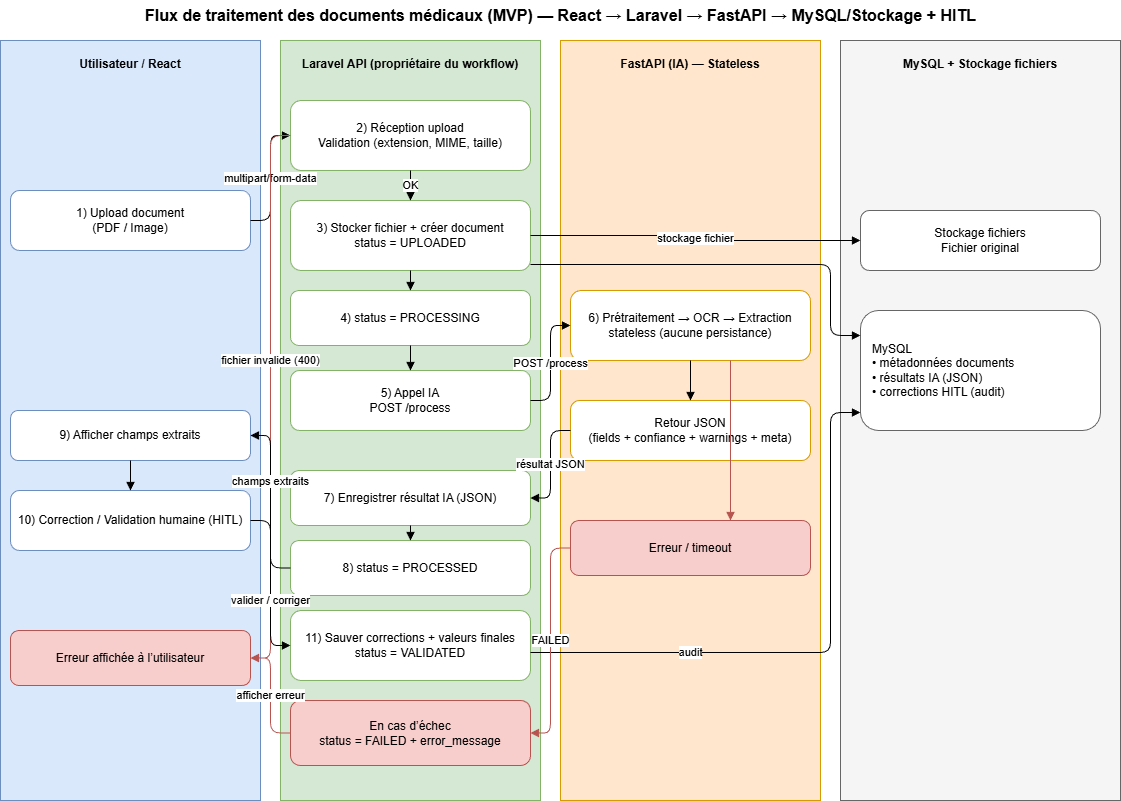

The diagram above was exported from draw.io. Its source (the exported page's mxGraphModel, read from the mxfile embedded in the PNG):
<mxGraphModel dx="1188" dy="584" grid="1" gridSize="10" guides="1" tooltips="1" connect="1" arrows="1" fold="1" page="1" pageScale="1" pageWidth="1169" pageHeight="827" math="0" shadow="0">
  <root>
    <mxCell id="0" />
    <mxCell id="1" parent="0" />
    <mxCell id="title" parent="1" style="text;html=1;align=center;verticalAlign=middle;fontSize=16;fontStyle=1;strokeColor=none;fillColor=none;" value="Flux de traitement des documents médicaux (MVP) — React → Laravel → FastAPI → MySQL/Stockage + HITL" vertex="1">
      <mxGeometry height="30" width="1120" x="20" y="10" as="geometry" />
    </mxCell>
    <mxCell id="lane1" parent="1" style="rounded=0;whiteSpace=wrap;html=1;fillColor=#DAE8FC;strokeColor=#6C8EBF;fontStyle=1;align=center;verticalAlign=top;spacingTop=10;" value="Utilisateur / React" vertex="1">
      <mxGeometry height="760" width="260" x="20" y="50" as="geometry" />
    </mxCell>
    <mxCell id="lane2" parent="1" style="rounded=0;whiteSpace=wrap;html=1;fillColor=#D5E8D4;strokeColor=#82B366;fontStyle=1;align=center;verticalAlign=top;spacingTop=10;" value="Laravel API (propriétaire du workflow)" vertex="1">
      <mxGeometry height="760" width="260" x="300" y="50" as="geometry" />
    </mxCell>
    <mxCell id="lane3" parent="1" style="rounded=0;whiteSpace=wrap;html=1;fillColor=#FFE6CC;strokeColor=#D79B00;fontStyle=1;align=center;verticalAlign=top;spacingTop=10;" value="FastAPI (IA) — Stateless" vertex="1">
      <mxGeometry height="760" width="260" x="580" y="50" as="geometry" />
    </mxCell>
    <mxCell id="lane4" parent="1" style="rounded=0;whiteSpace=wrap;html=1;fillColor=#F5F5F5;strokeColor=#666666;fontStyle=1;align=center;verticalAlign=top;spacingTop=10;" value="MySQL + Stockage fichiers" vertex="1">
      <mxGeometry height="760" width="280" x="860" y="50" as="geometry" />
    </mxCell>
    <mxCell id="r1" parent="1" style="rounded=1;whiteSpace=wrap;html=1;fillColor=#FFFFFF;strokeColor=#6C8EBF;fontSize=12;" value="1) Upload document&#10;(PDF / Image)" vertex="1">
      <mxGeometry height="60" width="240" x="30" y="200" as="geometry" />
    </mxCell>
    <mxCell id="r2" parent="1" style="rounded=1;whiteSpace=wrap;html=1;fillColor=#FFFFFF;strokeColor=#6C8EBF;fontSize=12;" value="9) Afficher champs extraits" vertex="1">
      <mxGeometry height="50" width="240" x="30" y="420" as="geometry" />
    </mxCell>
    <mxCell id="r3" parent="1" style="rounded=1;whiteSpace=wrap;html=1;fillColor=#FFFFFF;strokeColor=#6C8EBF;fontSize=12;" value="10) Correction / Validation humaine (HITL)" vertex="1">
      <mxGeometry height="60" width="240" x="30" y="500" as="geometry" />
    </mxCell>
    <mxCell id="r_err" parent="1" style="rounded=1;whiteSpace=wrap;html=1;fillColor=#F8CECC;strokeColor=#B85450;fontSize=12;" value="Erreur affichée à l’utilisateur" vertex="1">
      <mxGeometry height="55" width="240" x="30" y="640" as="geometry" />
    </mxCell>
    <mxCell id="l1" parent="1" style="rounded=1;whiteSpace=wrap;html=1;fillColor=#FFFFFF;strokeColor=#82B366;fontSize=12;" value="2) Réception upload&#10;Validation (extension, MIME, taille)" vertex="1">
      <mxGeometry height="70" width="240" x="310" y="110" as="geometry" />
    </mxCell>
    <mxCell id="l2" parent="1" style="rounded=1;whiteSpace=wrap;html=1;fillColor=#FFFFFF;strokeColor=#82B366;fontSize=12;" value="3) Stocker fichier + créer document&#10;status = UPLOADED" vertex="1">
      <mxGeometry height="70" width="240" x="310" y="210" as="geometry" />
    </mxCell>
    <mxCell id="l3" parent="1" style="rounded=1;whiteSpace=wrap;html=1;fillColor=#FFFFFF;strokeColor=#82B366;fontSize=12;" value="4) status = PROCESSING" vertex="1">
      <mxGeometry height="55" width="240" x="310" y="300" as="geometry" />
    </mxCell>
    <mxCell id="l4" parent="1" style="rounded=1;whiteSpace=wrap;html=1;fillColor=#FFFFFF;strokeColor=#82B366;fontSize=12;" value="5) Appel IA&#10;POST /process" vertex="1">
      <mxGeometry height="60" width="240" x="310" y="380" as="geometry" />
    </mxCell>
    <mxCell id="l5" parent="1" style="rounded=1;whiteSpace=wrap;html=1;fillColor=#FFFFFF;strokeColor=#82B366;fontSize=12;" value="7) Enregistrer résultat IA (JSON)" vertex="1">
      <mxGeometry height="55" width="240" x="310" y="480" as="geometry" />
    </mxCell>
    <mxCell id="l6" parent="1" style="rounded=1;whiteSpace=wrap;html=1;fillColor=#FFFFFF;strokeColor=#82B366;fontSize=12;" value="8) status = PROCESSED" vertex="1">
      <mxGeometry height="55" width="240" x="310" y="550" as="geometry" />
    </mxCell>
    <mxCell id="l7" parent="1" style="rounded=1;whiteSpace=wrap;html=1;fillColor=#FFFFFF;strokeColor=#82B366;fontSize=12;" value="11) Sauver corrections + valeurs finales&#10;status = VALIDATED" vertex="1">
      <mxGeometry height="70" width="240" x="310" y="620" as="geometry" />
    </mxCell>
    <mxCell id="l_fail" parent="1" style="rounded=1;whiteSpace=wrap;html=1;fillColor=#F8CECC;strokeColor=#B85450;fontSize=12;" value="En cas d’échec&#10;status = FAILED + error_message" vertex="1">
      <mxGeometry height="65" width="240" x="310" y="710" as="geometry" />
    </mxCell>
    <mxCell id="f1" parent="1" style="rounded=1;whiteSpace=wrap;html=1;fillColor=#FFFFFF;strokeColor=#D79B00;fontSize=12;" value="6) Prétraitement → OCR → Extraction&#10;stateless (aucune persistance)" vertex="1">
      <mxGeometry height="70" width="240" x="590" y="300" as="geometry" />
    </mxCell>
    <mxCell id="f2" parent="1" style="rounded=1;whiteSpace=wrap;html=1;fillColor=#FFFFFF;strokeColor=#D79B00;fontSize=12;" value="Retour JSON&#10;(fields + confiance + warnings + meta)" vertex="1">
      <mxGeometry height="60" width="240" x="590" y="410" as="geometry" />
    </mxCell>
    <mxCell id="f_err" parent="1" style="rounded=1;whiteSpace=wrap;html=1;fillColor=#F8CECC;strokeColor=#B85450;fontSize=12;" value="Erreur / timeout" vertex="1">
      <mxGeometry height="55" width="240" x="590" y="530" as="geometry" />
    </mxCell>
    <mxCell id="s1" parent="1" style="rounded=1;whiteSpace=wrap;html=1;fillColor=#FFFFFF;strokeColor=#666666;fontSize=12;" value="Stockage fichiers&#10;Fichier original" vertex="1">
      <mxGeometry height="60" width="240" x="880" y="220" as="geometry" />
    </mxCell>
    <mxCell id="s2" parent="1" style="rounded=1;whiteSpace=wrap;html=1;fillColor=#FFFFFF;strokeColor=#666666;fontSize=12;align=left;spacingLeft=10;" value="MySQL&#10;• métadonnées documents&#10;• résultats IA (JSON)&#10;• corrections HITL (audit)" vertex="1">
      <mxGeometry height="120" width="240" x="880" y="320" as="geometry" />
    </mxCell>
    <mxCell id="e1" edge="1" parent="1" source="r1" style="edgeStyle=orthogonalEdgeStyle;endArrow=block;endFill=1;html=1;labelBackgroundColor=#FFFFFF;exitX=1;exitY=0.5;entryX=0;entryY=0.5;" target="l1" value="multipart/form-data">
      <mxGeometry relative="1" as="geometry" />
    </mxCell>
    <mxCell id="e2" edge="1" parent="1" source="l1" style="edgeStyle=orthogonalEdgeStyle;endArrow=block;endFill=1;html=1;labelBackgroundColor=#FFFFFF;exitX=0.5;exitY=1;entryX=0.5;entryY=0;" target="l2" value="OK">
      <mxGeometry relative="1" as="geometry" />
    </mxCell>
    <mxCell id="e3" edge="1" parent="1" source="l2" style="edgeStyle=orthogonalEdgeStyle;endArrow=block;endFill=1;html=1;exitX=0.5;exitY=1;entryX=0.5;entryY=0;" target="l3">
      <mxGeometry relative="1" as="geometry" />
    </mxCell>
    <mxCell id="e4" edge="1" parent="1" source="l3" style="edgeStyle=orthogonalEdgeStyle;endArrow=block;endFill=1;html=1;exitX=0.5;exitY=1;entryX=0.5;entryY=0;" target="l4">
      <mxGeometry relative="1" as="geometry" />
    </mxCell>
    <mxCell id="e_invalid" edge="1" parent="1" source="l1" style="edgeStyle=orthogonalEdgeStyle;strokeColor=#B85450;endArrow=block;endFill=1;html=1;labelBackgroundColor=#FFFFFF;exitX=0;exitY=0.5;entryX=1;entryY=0.5;" target="r_err" value="fichier invalide (400)">
      <mxGeometry relative="1" x="-0.1289" as="geometry">
        <mxPoint as="offset" />
      </mxGeometry>
    </mxCell>
    <mxCell id="e_store_file" edge="1" parent="1" source="l2" style="edgeStyle=orthogonalEdgeStyle;endArrow=block;endFill=1;html=1;labelBackgroundColor=#FFFFFF;exitX=1;exitY=0.5;entryX=0;entryY=0.5;" target="s1" value="stockage fichier">
      <mxGeometry relative="1" as="geometry" />
    </mxCell>
    <mxCell id="e_persist" edge="1" parent="1" style="edgeStyle=orthogonalEdgeStyle;endArrow=block;endFill=1;html=1;labelBackgroundColor=#FFFFFF;exitX=1;exitY=0.9;entryX=0;entryY=0.2;" value="">
      <mxGeometry relative="1" x="0.0972" y="-16" as="geometry">
        <mxPoint as="offset" />
        <Array as="points">
          <mxPoint x="850" y="274" />
          <mxPoint x="850" y="345" />
        </Array>
        <mxPoint x="550" y="274" as="sourcePoint" />
        <mxPoint x="880" y="345" as="targetPoint" />
      </mxGeometry>
    </mxCell>
    <mxCell id="e_call" edge="1" parent="1" source="l4" style="edgeStyle=orthogonalEdgeStyle;endArrow=block;endFill=1;html=1;labelBackgroundColor=#FFFFFF;exitX=1;exitY=0.5;entryX=0;entryY=0.5;" target="f1" value="POST /process">
      <mxGeometry relative="1" as="geometry" />
    </mxCell>
    <mxCell id="e6" edge="1" parent="1" source="f1" style="edgeStyle=orthogonalEdgeStyle;endArrow=block;endFill=1;html=1;exitX=0.5;exitY=1;entryX=0.5;entryY=0;" target="f2">
      <mxGeometry relative="1" as="geometry" />
    </mxCell>
    <mxCell id="e7" edge="1" parent="1" source="f2" style="edgeStyle=orthogonalEdgeStyle;endArrow=block;endFill=1;html=1;labelBackgroundColor=#FFFFFF;exitX=0;exitY=0.5;entryX=1;entryY=0.5;" target="l5" value="résultat JSON">
      <mxGeometry relative="1" as="geometry" />
    </mxCell>
    <mxCell id="e8" edge="1" parent="1" source="l5" style="edgeStyle=orthogonalEdgeStyle;endArrow=block;endFill=1;html=1;exitX=0.5;exitY=1;entryX=0.5;entryY=0;" target="l6">
      <mxGeometry relative="1" as="geometry" />
    </mxCell>
    <mxCell id="e9" edge="1" parent="1" source="l6" style="edgeStyle=orthogonalEdgeStyle;endArrow=block;endFill=1;html=1;labelBackgroundColor=#FFFFFF;exitX=0;exitY=0.5;entryX=1;entryY=0.5;" target="r2" value="champs extraits">
      <mxGeometry relative="1" x="0.2464" as="geometry">
        <mxPoint y="1" as="offset" />
      </mxGeometry>
    </mxCell>
    <mxCell id="e10a" edge="1" parent="1" source="r2" style="edgeStyle=orthogonalEdgeStyle;endArrow=block;endFill=1;html=1;exitX=0.5;exitY=1;entryX=0.5;entryY=0;" target="r3">
      <mxGeometry relative="1" as="geometry" />
    </mxCell>
    <mxCell id="e10" edge="1" parent="1" source="r3" style="edgeStyle=orthogonalEdgeStyle;endArrow=block;endFill=1;html=1;labelBackgroundColor=#FFFFFF;exitX=1;exitY=0.5;entryX=0;entryY=0.5;" target="l7" value="valider / corriger">
      <mxGeometry relative="1" x="0.2121" as="geometry">
        <mxPoint as="offset" />
      </mxGeometry>
    </mxCell>
    <mxCell id="e_audit" edge="1" parent="1" source="l7" style="edgeStyle=orthogonalEdgeStyle;endArrow=block;endFill=1;html=1;labelBackgroundColor=#FFFFFF;exitX=1;exitY=0.6;entryX=0;entryY=0.85;" target="s2" value="audit">
      <mxGeometry relative="1" x="-0.4386" as="geometry">
        <mxPoint as="offset" />
        <Array as="points">
          <mxPoint x="850" y="662" />
          <mxPoint x="850" y="422" />
        </Array>
      </mxGeometry>
    </mxCell>
    <mxCell id="e_f_err" edge="1" parent="1" style="edgeStyle=orthogonalEdgeStyle;strokeColor=#B85450;endArrow=block;endFill=1;html=1;labelBackgroundColor=#FFFFFF;" value="&lt;div&gt;&lt;br&gt;&lt;/div&gt;">
      <mxGeometry relative="1" x="0.75" as="geometry">
        <mxPoint as="offset" />
        <Array as="points">
          <mxPoint x="750" y="370" />
          <mxPoint x="750" y="530" />
        </Array>
        <mxPoint x="750" y="370" as="sourcePoint" />
        <mxPoint x="750" y="530" as="targetPoint" />
      </mxGeometry>
    </mxCell>
    <mxCell id="e_fail" edge="1" parent="1" source="f_err" style="edgeStyle=orthogonalEdgeStyle;strokeColor=#B85450;endArrow=block;endFill=1;html=1;labelBackgroundColor=#FFFFFF;exitX=0;exitY=0.5;entryX=1;entryY=0.5;" target="l_fail" value="FAILED">
      <mxGeometry relative="1" as="geometry" />
    </mxCell>
    <mxCell id="e_show_err" edge="1" parent="1" source="l_fail" style="edgeStyle=orthogonalEdgeStyle;strokeColor=#B85450;endArrow=block;endFill=1;html=1;labelBackgroundColor=#FFFFFF;exitX=0;exitY=0.5;entryX=1;entryY=0.5;" target="r_err" value="afficher erreur">
      <mxGeometry relative="1" as="geometry" />
    </mxCell>
  </root>
</mxGraphModel>